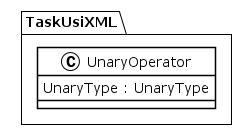

The diagram above was rendered by PlantUML. Its source (embedded in the PNG):
@startuml
!theme plain
package TaskUsiXML {
class UnaryOperator {
	 UnaryType : UnaryType
}
}
@enduml